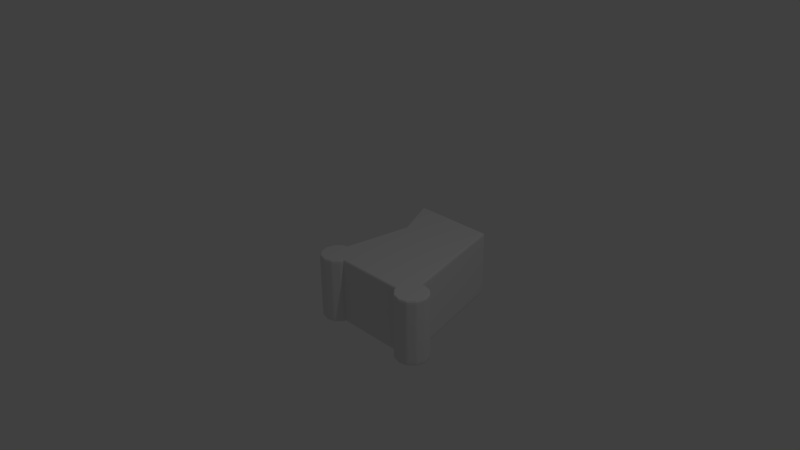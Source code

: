 # Source: pawn_siege_02.blend  (saved by Blender 2.75.0; exported with 4.5.12 LTS)
import bpy
from mathutils import Matrix  # noqa: F401  (used for matrix-valued properties, if any)

bpy.ops.wm.read_factory_settings(use_empty=True)
scene = bpy.context.scene
scene.name = 'Scene'

# ---- collections
col_collection_1 = bpy.data.collections.new('Collection 1'); scene.collection.children.link(col_collection_1)

# ---- materials (node trees are filled in below, after node groups)
mat_pawn_material = bpy.data.materials.new('pawn_material')
mat_pawn_material.alpha_threshold = 0.0
mat_pawn_material.use_transparent_shadow = False
mat_pawn_material.roughness = 0.5
mat_pawn_material.line_color = (0.0, 0.0, 0.0, 1.0)

# ---- material node trees

# ---- world
world_world = bpy.data.worlds.new('World'); scene.world = world_world
world_world.color = (0.05088, 0.05088, 0.05088)
world_world.use_sun_shadow = False
world_world.sun_shadow_jitter_overblur = 0.0
world_world.cycles.sampling_method = 'MANUAL'
world_world.cycles.sample_map_resolution = 256

# ---- cameras
cam_camera = bpy.data.cameras.new('Camera')
cam_camera.clip_end = 100.0
cam_camera.lens = 35.0
cam_camera.sensor_width = 32.0
cam_camera.sensor_height = 18.0
cam_camera.ortho_scale = 7.314
cam_camera.dof.focus_distance = 0.0
cam_camera.dof.aperture_fstop = 128.0

# ---- lights
light_lamp = bpy.data.lights.new('Lamp', 'POINT')
light_lamp.transmission_factor = 0.0
light_lamp.cutoff_distance = 30.0
light_lamp.energy = 100.0
light_lamp.shadow_buffer_clip_start = 1.001
light_lamp.shadow_soft_size = 0.1
light_lamp.shadow_maximum_resolution = 0.006
light_lamp.use_absolute_resolution = True
light_lamp.cycles.use_multiple_importance_sampling = False

# ---- meshes
me_cylinder = bpy.data.meshes.new('Cylinder')
me_cylinder.from_pydata([(-5.995, -1.0, 1.0), (-5.995, -1.0, -1.0), (-5.495, -0.866, 1.0), (-5.495, -0.866, -1.0), (-5.129, -0.5, 1.0), (-5.129, -0.5, -1.0), (-4.995, -2.572e-07, 1.0), (-4.995, 3.446e-07, -1.0), (-5.129, 0.5, 1.0), (-5.129, 0.5, -1.0), (-5.495, 0.866, 1.0), (-5.495, 0.866, -1.0), (-5.995, 1.0, 1.0), (-5.995, 1.0, -1.0), (-6.495, 0.866, 1.0), (-6.495, 0.866, -1.0), (-6.861, 0.5, 1.0), (-6.861, 0.5, -1.0), (-6.995, 1.64e-07, 1.0), (-6.995, 7.658e-07, -1.0), (-6.861, -0.5, 1.0), (-6.861, -0.5, -1.0), (-6.495, -0.866, 1.0), (-6.495, -0.866, -1.0), (4.441e-16, -1.0, 1.0), (4.441e-16, -1.0, -1.0), (0.5, -0.866, 1.0), (0.5, -0.866, -1.0), (0.866, -0.5, 1.0), (0.866, -0.5, -1.0), (1.0, -2.572e-07, 1.0), (1.0, 3.446e-07, -1.0), (0.866, 0.5, 1.0), (0.866, 0.5, -1.0), (0.5, 0.866, 1.0), (0.5, 0.866, -1.0), (1.51e-07, 1.0, 1.0), (1.51e-07, 1.0, -1.0), (-0.5, 0.866, 1.0), (-0.5, 0.866, -1.0), (-0.866, 0.5, 1.0), (-0.866, 0.5, -1.0), (-1.0, 1.64e-07, 1.0), (-1.0, 7.658e-07, -1.0), (-0.866, -0.5, 1.0), (-0.866, -0.5, -1.0), (-0.5, -0.866, 1.0), (-0.5, -0.866, -1.0), (0.1436, -0.3318, -1.001), (0.1436, -0.3318, 0.9986), (-6.423, -0.3318, 0.9986), (-6.423, -0.3318, -1.001), (-1.778, 7.639, -1.001), (-1.778, 7.639, 0.9986), (-6.869, 7.639, 0.9986), (-6.869, 7.639, -1.001), (-1.073, 4.609, -1.001), (-1.073, 4.609, 0.9986), (-5.609, 4.982, 0.9986), (-5.609, 4.982, -1.001)], [], [(0, 1, 3, 2), (2, 3, 5, 4), (4, 5, 7, 6), (6, 7, 9, 8), (8, 9, 11, 10), (10, 11, 13, 12), (12, 13, 15, 14), (14, 15, 17, 16), (16, 17, 19, 18), (18, 19, 21, 20), (3, 1, 23, 21, 19, 17, 15, 13, 11, 9, 7, 5), (22, 23, 1, 0), (20, 21, 23, 22), (0, 2, 4, 6, 8, 10, 12, 14, 16, 18, 20, 22), (24, 25, 27, 26), (26, 27, 29, 28), (28, 29, 31, 30), (30, 31, 33, 32), (32, 33, 35, 34), (34, 35, 37, 36), (36, 37, 39, 38), (38, 39, 41, 40), (40, 41, 43, 42), (42, 43, 45, 44), (27, 25, 47, 45, 43, 41, 39, 37, 35, 33, 31, 29), (46, 47, 25, 24), (44, 45, 47, 46), (24, 26, 28, 30, 32, 34, 36, 38, 40, 42, 44, 46), (48, 49, 50, 51), (52, 55, 54, 53), (56, 52, 53, 57), (57, 53, 54, 58), (58, 54, 55, 59), (56, 48, 51, 59), (52, 56, 59, 55), (50, 58, 59, 51), (49, 57, 58, 50), (48, 56, 57, 49)])
me_cylinder.materials.append(mat_pawn_material)
me_cylinder.use_remesh_preserve_volume = False
me_cylinder.use_remesh_preserve_attributes = False
me_cylinder.use_mirror_vertex_groups = False
me_cylinder.update()

# ---- objects
ob_cylinder = bpy.data.objects.new('Cylinder', me_cylinder)
ob_lamp = bpy.data.objects.new('Lamp', light_lamp)
ob_camera = bpy.data.objects.new('Camera', cam_camera)

# ---- transforms, parenting, visibility, modifiers, constraints
ob_cylinder.location = (0.4436, 0.2474, -0.9761)
ob_cylinder.scale = (0.2509, 0.2509, 0.5)
ob_cylinder.lineart.crease_threshold = 0.0
_m = ob_cylinder.modifiers.new('Bevel', 'BEVEL')
_m.segments = 3
_m.limit_method = 'NONE'
_m.profile = 0.6
_m.spread = 0.0
ob_lamp.location = (4.076, 1.005, 5.904)
ob_lamp.rotation_euler = (0.6503, 0.05522, 1.866)
ob_lamp.lock_rotations_4d = False
ob_lamp.empty_display_type = 'ARROWS'
ob_lamp.color = (0.0, 0.0, 0.0, 0.0)
ob_lamp.lineart.crease_threshold = 0.0
ob_camera.location = (7.481, -6.508, 5.344)
ob_camera.rotation_euler = (1.109, 0.01082, 0.8149)
ob_camera.lock_rotations_4d = False
ob_camera.empty_display_type = 'ARROWS'
ob_camera.color = (0.0, 0.0, 0.0, 0.0)
ob_camera.display_type = 'WIRE'
ob_camera.lineart.crease_threshold = 0.0

# ---- collection membership
col_collection_1.objects.link(ob_cylinder)
col_collection_1.objects.link(ob_lamp)
col_collection_1.objects.link(ob_camera)

# ---- scene / render settings (as saved in the file)
scene.camera = ob_camera
scene.frame_start = 1; scene.frame_end = 250; scene.frame_set(1)
scene.render.engine = 'BLENDER_EEVEE_NEXT'
scene.render.resolution_percentage = 50
scene.render.dither_intensity = 0.0
scene.cycles.use_denoising = False
scene.cycles.samples = 10
scene.cycles.sampling_pattern = 'TABULATED_SOBOL'
scene.cycles.light_sampling_threshold = 0.0
scene.cycles.use_adaptive_sampling = False
scene.cycles.use_light_tree = False
scene.cycles.blur_glossy = 0.0
scene.cycles.pixel_filter_type = 'GAUSSIAN'
scene.cycles.sample_clamp_indirect = 0.0
scene.view_settings.view_transform = 'Standard'
bpy.context.view_layer.update()
